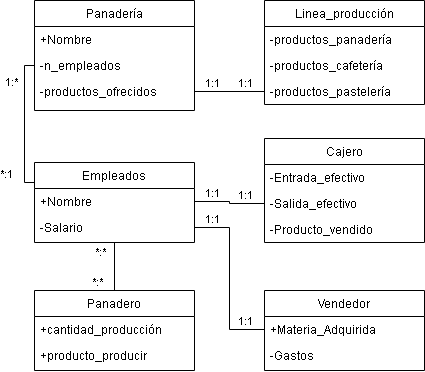

The diagram above was exported from draw.io. Its source (the exported page's mxGraphModel, read from the mxfile embedded in the PNG):
<mxGraphModel dx="1385" dy="646" grid="1" gridSize="10" guides="1" tooltips="1" connect="1" arrows="1" fold="1" page="1" pageScale="1" pageWidth="827" pageHeight="1169" math="0" shadow="0">
  <root>
    <mxCell id="WIyWlLk6GJQsqaUBKTNV-0" />
    <mxCell id="WIyWlLk6GJQsqaUBKTNV-1" parent="WIyWlLk6GJQsqaUBKTNV-0" />
    <mxCell id="zkfFHV4jXpPFQw0GAbJ--6" value="Panadería" style="swimlane;fontStyle=0;align=center;verticalAlign=top;childLayout=stackLayout;horizontal=1;startSize=26;horizontalStack=0;resizeParent=1;resizeLast=0;collapsible=1;marginBottom=0;rounded=0;shadow=0;strokeWidth=1;" parent="WIyWlLk6GJQsqaUBKTNV-1" vertex="1">
      <mxGeometry x="234" y="400" width="160" height="110" as="geometry">
        <mxRectangle x="130" y="380" width="160" height="26" as="alternateBounds" />
      </mxGeometry>
    </mxCell>
    <mxCell id="zkfFHV4jXpPFQw0GAbJ--7" value="+Nombre   " style="text;align=left;verticalAlign=top;spacingLeft=4;spacingRight=4;overflow=hidden;rotatable=0;points=[[0,0.5],[1,0.5]];portConstraint=eastwest;" parent="zkfFHV4jXpPFQw0GAbJ--6" vertex="1">
      <mxGeometry y="26" width="160" height="26" as="geometry" />
    </mxCell>
    <mxCell id="zkfFHV4jXpPFQw0GAbJ--8" value="-n_empleados" style="text;align=left;verticalAlign=top;spacingLeft=4;spacingRight=4;overflow=hidden;rotatable=0;points=[[0,0.5],[1,0.5]];portConstraint=eastwest;rounded=0;shadow=0;html=0;" parent="zkfFHV4jXpPFQw0GAbJ--6" vertex="1">
      <mxGeometry y="52" width="160" height="26" as="geometry" />
    </mxCell>
    <mxCell id="CmrGnHZ7FJmY0o9koxIR-0" value="-productos_ofrecidos" style="text;align=left;verticalAlign=top;spacingLeft=4;spacingRight=4;overflow=hidden;rotatable=0;points=[[0,0.5],[1,0.5]];portConstraint=eastwest;rounded=0;shadow=0;html=0;" vertex="1" parent="zkfFHV4jXpPFQw0GAbJ--6">
      <mxGeometry y="78" width="160" height="26" as="geometry" />
    </mxCell>
    <mxCell id="CmrGnHZ7FJmY0o9koxIR-1" value="Empleados" style="swimlane;fontStyle=0;align=center;verticalAlign=top;childLayout=stackLayout;horizontal=1;startSize=26;horizontalStack=0;resizeParent=1;resizeLast=0;collapsible=1;marginBottom=0;rounded=0;shadow=0;strokeWidth=1;" vertex="1" parent="WIyWlLk6GJQsqaUBKTNV-1">
      <mxGeometry x="234" y="562" width="160" height="80" as="geometry">
        <mxRectangle x="130" y="380" width="160" height="26" as="alternateBounds" />
      </mxGeometry>
    </mxCell>
    <mxCell id="CmrGnHZ7FJmY0o9koxIR-2" value="+Nombre   " style="text;align=left;verticalAlign=top;spacingLeft=4;spacingRight=4;overflow=hidden;rotatable=0;points=[[0,0.5],[1,0.5]];portConstraint=eastwest;" vertex="1" parent="CmrGnHZ7FJmY0o9koxIR-1">
      <mxGeometry y="26" width="160" height="26" as="geometry" />
    </mxCell>
    <mxCell id="CmrGnHZ7FJmY0o9koxIR-3" value="-Salario" style="text;align=left;verticalAlign=top;spacingLeft=4;spacingRight=4;overflow=hidden;rotatable=0;points=[[0,0.5],[1,0.5]];portConstraint=eastwest;rounded=0;shadow=0;html=0;" vertex="1" parent="CmrGnHZ7FJmY0o9koxIR-1">
      <mxGeometry y="52" width="160" height="26" as="geometry" />
    </mxCell>
    <mxCell id="CmrGnHZ7FJmY0o9koxIR-5" value="Linea_producción" style="swimlane;fontStyle=0;align=center;verticalAlign=top;childLayout=stackLayout;horizontal=1;startSize=26;horizontalStack=0;resizeParent=1;resizeLast=0;collapsible=1;marginBottom=0;rounded=0;shadow=0;strokeWidth=1;" vertex="1" parent="WIyWlLk6GJQsqaUBKTNV-1">
      <mxGeometry x="464" y="400" width="160" height="104" as="geometry">
        <mxRectangle x="130" y="380" width="160" height="26" as="alternateBounds" />
      </mxGeometry>
    </mxCell>
    <mxCell id="CmrGnHZ7FJmY0o9koxIR-6" value="-productos_panadería" style="text;align=left;verticalAlign=top;spacingLeft=4;spacingRight=4;overflow=hidden;rotatable=0;points=[[0,0.5],[1,0.5]];portConstraint=eastwest;" vertex="1" parent="CmrGnHZ7FJmY0o9koxIR-5">
      <mxGeometry y="26" width="160" height="26" as="geometry" />
    </mxCell>
    <mxCell id="CmrGnHZ7FJmY0o9koxIR-7" value="-productos_cafetería" style="text;align=left;verticalAlign=top;spacingLeft=4;spacingRight=4;overflow=hidden;rotatable=0;points=[[0,0.5],[1,0.5]];portConstraint=eastwest;rounded=0;shadow=0;html=0;" vertex="1" parent="CmrGnHZ7FJmY0o9koxIR-5">
      <mxGeometry y="52" width="160" height="26" as="geometry" />
    </mxCell>
    <mxCell id="CmrGnHZ7FJmY0o9koxIR-18" value="-productos_pastelería" style="text;align=left;verticalAlign=top;spacingLeft=4;spacingRight=4;overflow=hidden;rotatable=0;points=[[0,0.5],[1,0.5]];portConstraint=eastwest;rounded=0;shadow=0;html=0;" vertex="1" parent="CmrGnHZ7FJmY0o9koxIR-5">
      <mxGeometry y="78" width="160" height="26" as="geometry" />
    </mxCell>
    <mxCell id="CmrGnHZ7FJmY0o9koxIR-8" value="Panadero" style="swimlane;fontStyle=0;align=center;verticalAlign=top;childLayout=stackLayout;horizontal=1;startSize=26;horizontalStack=0;resizeParent=1;resizeLast=0;collapsible=1;marginBottom=0;rounded=0;shadow=0;strokeWidth=1;" vertex="1" parent="WIyWlLk6GJQsqaUBKTNV-1">
      <mxGeometry x="234" y="690" width="160" height="80" as="geometry">
        <mxRectangle x="130" y="380" width="160" height="26" as="alternateBounds" />
      </mxGeometry>
    </mxCell>
    <mxCell id="CmrGnHZ7FJmY0o9koxIR-9" value="+cantidad_producción" style="text;align=left;verticalAlign=top;spacingLeft=4;spacingRight=4;overflow=hidden;rotatable=0;points=[[0,0.5],[1,0.5]];portConstraint=eastwest;" vertex="1" parent="CmrGnHZ7FJmY0o9koxIR-8">
      <mxGeometry y="26" width="160" height="26" as="geometry" />
    </mxCell>
    <mxCell id="CmrGnHZ7FJmY0o9koxIR-10" value="+producto_producir" style="text;align=left;verticalAlign=top;spacingLeft=4;spacingRight=4;overflow=hidden;rotatable=0;points=[[0,0.5],[1,0.5]];portConstraint=eastwest;rounded=0;shadow=0;html=0;" vertex="1" parent="CmrGnHZ7FJmY0o9koxIR-8">
      <mxGeometry y="52" width="160" height="26" as="geometry" />
    </mxCell>
    <mxCell id="CmrGnHZ7FJmY0o9koxIR-11" value="Vendedor" style="swimlane;fontStyle=0;align=center;verticalAlign=top;childLayout=stackLayout;horizontal=1;startSize=26;horizontalStack=0;resizeParent=1;resizeLast=0;collapsible=1;marginBottom=0;rounded=0;shadow=0;strokeWidth=1;" vertex="1" parent="WIyWlLk6GJQsqaUBKTNV-1">
      <mxGeometry x="464" y="690" width="160" height="80" as="geometry">
        <mxRectangle x="130" y="380" width="160" height="26" as="alternateBounds" />
      </mxGeometry>
    </mxCell>
    <mxCell id="CmrGnHZ7FJmY0o9koxIR-12" value="+Materia_Adquirida" style="text;align=left;verticalAlign=top;spacingLeft=4;spacingRight=4;overflow=hidden;rotatable=0;points=[[0,0.5],[1,0.5]];portConstraint=eastwest;" vertex="1" parent="CmrGnHZ7FJmY0o9koxIR-11">
      <mxGeometry y="26" width="160" height="26" as="geometry" />
    </mxCell>
    <mxCell id="CmrGnHZ7FJmY0o9koxIR-13" value="-Gastos" style="text;align=left;verticalAlign=top;spacingLeft=4;spacingRight=4;overflow=hidden;rotatable=0;points=[[0,0.5],[1,0.5]];portConstraint=eastwest;rounded=0;shadow=0;html=0;" vertex="1" parent="CmrGnHZ7FJmY0o9koxIR-11">
      <mxGeometry y="52" width="160" height="26" as="geometry" />
    </mxCell>
    <mxCell id="CmrGnHZ7FJmY0o9koxIR-14" value="Cajero" style="swimlane;fontStyle=0;align=center;verticalAlign=top;childLayout=stackLayout;horizontal=1;startSize=26;horizontalStack=0;resizeParent=1;resizeLast=0;collapsible=1;marginBottom=0;rounded=0;shadow=0;strokeWidth=1;" vertex="1" parent="WIyWlLk6GJQsqaUBKTNV-1">
      <mxGeometry x="464" y="538" width="160" height="104" as="geometry">
        <mxRectangle x="130" y="380" width="160" height="26" as="alternateBounds" />
      </mxGeometry>
    </mxCell>
    <mxCell id="CmrGnHZ7FJmY0o9koxIR-15" value="-Entrada_efectivo" style="text;align=left;verticalAlign=top;spacingLeft=4;spacingRight=4;overflow=hidden;rotatable=0;points=[[0,0.5],[1,0.5]];portConstraint=eastwest;" vertex="1" parent="CmrGnHZ7FJmY0o9koxIR-14">
      <mxGeometry y="26" width="160" height="26" as="geometry" />
    </mxCell>
    <mxCell id="CmrGnHZ7FJmY0o9koxIR-16" value="-Salida_efectivo" style="text;align=left;verticalAlign=top;spacingLeft=4;spacingRight=4;overflow=hidden;rotatable=0;points=[[0,0.5],[1,0.5]];portConstraint=eastwest;rounded=0;shadow=0;html=0;" vertex="1" parent="CmrGnHZ7FJmY0o9koxIR-14">
      <mxGeometry y="52" width="160" height="26" as="geometry" />
    </mxCell>
    <mxCell id="CmrGnHZ7FJmY0o9koxIR-17" value="-Producto_vendido" style="text;align=left;verticalAlign=top;spacingLeft=4;spacingRight=4;overflow=hidden;rotatable=0;points=[[0,0.5],[1,0.5]];portConstraint=eastwest;rounded=0;shadow=0;html=0;" vertex="1" parent="CmrGnHZ7FJmY0o9koxIR-14">
      <mxGeometry y="78" width="160" height="26" as="geometry" />
    </mxCell>
    <mxCell id="CmrGnHZ7FJmY0o9koxIR-19" value="" style="endArrow=none;html=1;edgeStyle=orthogonalEdgeStyle;rounded=0;exitX=1;exitY=0.5;exitDx=0;exitDy=0;entryX=0;entryY=0.5;entryDx=0;entryDy=0;" edge="1" parent="WIyWlLk6GJQsqaUBKTNV-1" source="CmrGnHZ7FJmY0o9koxIR-0" target="CmrGnHZ7FJmY0o9koxIR-18">
      <mxGeometry relative="1" as="geometry">
        <mxPoint x="494" y="610" as="sourcePoint" />
        <mxPoint x="654" y="610" as="targetPoint" />
      </mxGeometry>
    </mxCell>
    <mxCell id="CmrGnHZ7FJmY0o9koxIR-20" value="1:1" style="edgeLabel;resizable=0;html=1;align=left;verticalAlign=bottom;" connectable="0" vertex="1" parent="CmrGnHZ7FJmY0o9koxIR-19">
      <mxGeometry x="-1" relative="1" as="geometry">
        <mxPoint x="10" as="offset" />
      </mxGeometry>
    </mxCell>
    <mxCell id="CmrGnHZ7FJmY0o9koxIR-21" value="1:1" style="edgeLabel;resizable=0;html=1;align=right;verticalAlign=bottom;" connectable="0" vertex="1" parent="CmrGnHZ7FJmY0o9koxIR-19">
      <mxGeometry x="1" relative="1" as="geometry">
        <mxPoint x="-10" as="offset" />
      </mxGeometry>
    </mxCell>
    <mxCell id="CmrGnHZ7FJmY0o9koxIR-23" value="" style="endArrow=none;html=1;edgeStyle=orthogonalEdgeStyle;rounded=0;exitX=0;exitY=0.5;exitDx=0;exitDy=0;entryX=0;entryY=0.25;entryDx=0;entryDy=0;" edge="1" parent="WIyWlLk6GJQsqaUBKTNV-1" source="zkfFHV4jXpPFQw0GAbJ--8" target="CmrGnHZ7FJmY0o9koxIR-1">
      <mxGeometry relative="1" as="geometry">
        <mxPoint x="404" y="500.9999999999999" as="sourcePoint" />
        <mxPoint x="474" y="500.9999999999999" as="targetPoint" />
      </mxGeometry>
    </mxCell>
    <mxCell id="CmrGnHZ7FJmY0o9koxIR-24" value="1:*" style="edgeLabel;resizable=0;html=1;align=left;verticalAlign=bottom;" connectable="0" vertex="1" parent="CmrGnHZ7FJmY0o9koxIR-23">
      <mxGeometry x="-1" relative="1" as="geometry">
        <mxPoint x="-30" y="25" as="offset" />
      </mxGeometry>
    </mxCell>
    <mxCell id="CmrGnHZ7FJmY0o9koxIR-25" value="*:1" style="edgeLabel;resizable=0;html=1;align=right;verticalAlign=bottom;" connectable="0" vertex="1" parent="CmrGnHZ7FJmY0o9koxIR-23">
      <mxGeometry x="1" relative="1" as="geometry">
        <mxPoint x="-20" as="offset" />
      </mxGeometry>
    </mxCell>
    <mxCell id="CmrGnHZ7FJmY0o9koxIR-26" value="" style="endArrow=none;html=1;edgeStyle=orthogonalEdgeStyle;rounded=0;exitX=1;exitY=0.5;exitDx=0;exitDy=0;entryX=0;entryY=0.5;entryDx=0;entryDy=0;" edge="1" parent="WIyWlLk6GJQsqaUBKTNV-1" source="CmrGnHZ7FJmY0o9koxIR-2" target="CmrGnHZ7FJmY0o9koxIR-16">
      <mxGeometry relative="1" as="geometry">
        <mxPoint x="674" y="679.9999999999999" as="sourcePoint" />
        <mxPoint x="744" y="679.9999999999999" as="targetPoint" />
      </mxGeometry>
    </mxCell>
    <mxCell id="CmrGnHZ7FJmY0o9koxIR-27" value="1:1" style="edgeLabel;resizable=0;html=1;align=left;verticalAlign=bottom;" connectable="0" vertex="1" parent="CmrGnHZ7FJmY0o9koxIR-26">
      <mxGeometry x="-1" relative="1" as="geometry">
        <mxPoint x="10" as="offset" />
      </mxGeometry>
    </mxCell>
    <mxCell id="CmrGnHZ7FJmY0o9koxIR-28" value="1:1" style="edgeLabel;resizable=0;html=1;align=right;verticalAlign=bottom;" connectable="0" vertex="1" parent="CmrGnHZ7FJmY0o9koxIR-26">
      <mxGeometry x="1" relative="1" as="geometry">
        <mxPoint x="-10" as="offset" />
      </mxGeometry>
    </mxCell>
    <mxCell id="CmrGnHZ7FJmY0o9koxIR-29" value="" style="endArrow=none;html=1;edgeStyle=orthogonalEdgeStyle;rounded=0;exitX=0.5;exitY=1;exitDx=0;exitDy=0;entryX=0.5;entryY=0;entryDx=0;entryDy=0;" edge="1" parent="WIyWlLk6GJQsqaUBKTNV-1" source="CmrGnHZ7FJmY0o9koxIR-1" target="CmrGnHZ7FJmY0o9koxIR-8">
      <mxGeometry relative="1" as="geometry">
        <mxPoint x="414" y="510.9999999999999" as="sourcePoint" />
        <mxPoint x="484" y="510.9999999999999" as="targetPoint" />
      </mxGeometry>
    </mxCell>
    <mxCell id="CmrGnHZ7FJmY0o9koxIR-30" value="*:*" style="edgeLabel;resizable=0;html=1;align=left;verticalAlign=bottom;" connectable="0" vertex="1" parent="CmrGnHZ7FJmY0o9koxIR-29">
      <mxGeometry x="-1" relative="1" as="geometry">
        <mxPoint x="-20" y="18" as="offset" />
      </mxGeometry>
    </mxCell>
    <mxCell id="CmrGnHZ7FJmY0o9koxIR-31" value="*:*" style="edgeLabel;resizable=0;html=1;align=right;verticalAlign=bottom;" connectable="0" vertex="1" parent="CmrGnHZ7FJmY0o9koxIR-29">
      <mxGeometry x="1" relative="1" as="geometry">
        <mxPoint x="-10" as="offset" />
      </mxGeometry>
    </mxCell>
    <mxCell id="CmrGnHZ7FJmY0o9koxIR-32" value="" style="endArrow=none;html=1;edgeStyle=orthogonalEdgeStyle;rounded=0;exitX=1;exitY=0.5;exitDx=0;exitDy=0;entryX=0;entryY=0.5;entryDx=0;entryDy=0;" edge="1" parent="WIyWlLk6GJQsqaUBKTNV-1" source="CmrGnHZ7FJmY0o9koxIR-3" target="CmrGnHZ7FJmY0o9koxIR-12">
      <mxGeometry relative="1" as="geometry">
        <mxPoint x="424" y="520.9999999999999" as="sourcePoint" />
        <mxPoint x="494" y="520.9999999999999" as="targetPoint" />
      </mxGeometry>
    </mxCell>
    <mxCell id="CmrGnHZ7FJmY0o9koxIR-33" value="1:1" style="edgeLabel;resizable=0;html=1;align=left;verticalAlign=bottom;" connectable="0" vertex="1" parent="CmrGnHZ7FJmY0o9koxIR-32">
      <mxGeometry x="-1" relative="1" as="geometry">
        <mxPoint x="10" as="offset" />
      </mxGeometry>
    </mxCell>
    <mxCell id="CmrGnHZ7FJmY0o9koxIR-34" value="1:1" style="edgeLabel;resizable=0;html=1;align=right;verticalAlign=bottom;" connectable="0" vertex="1" parent="CmrGnHZ7FJmY0o9koxIR-32">
      <mxGeometry x="1" relative="1" as="geometry">
        <mxPoint x="-10" as="offset" />
      </mxGeometry>
    </mxCell>
  </root>
</mxGraphModel>